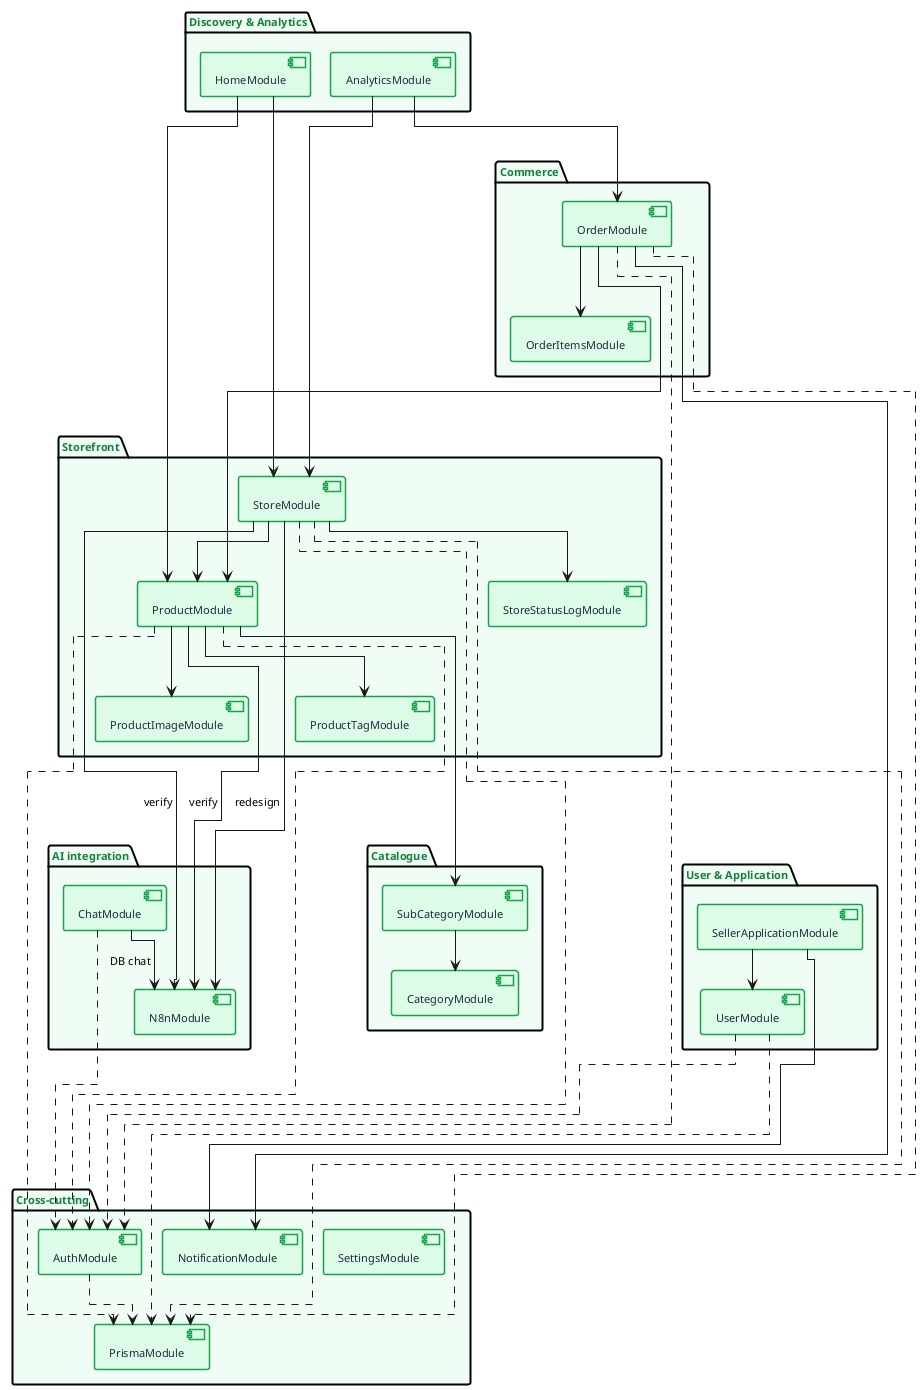

The diagram above was rendered by PlantUML. Its source (embedded in the PNG):
@startuml arch-nestjs
!pragma layout elk

skinparam defaultFontName Helvetica
skinparam defaultFontSize 11
skinparam backgroundColor #FFFFFF

skinparam package {
  BackgroundColor #F0FDF4
  BorderColor #16A34A
  BorderThickness 2
  FontStyle bold
  FontColor #15803D
}
skinparam component {
  BackgroundColor #DCFCE7
  BorderColor #16A34A
  BorderThickness 1.5
  FontColor #1E293B
}

package "Cross-cutting" as Cross #DBEAFE {
  [PrismaModule]     as Prisma
  [AuthModule]       as Auth
  [NotificationModule] as Notif
  [SettingsModule]   as Settings
}

package "User & Application" as UserApp {
  [UserModule]              as User
  [SellerApplicationModule] as SellerApp
}

package "Storefront" as Storefront {
  [StoreModule]          as Store
  [StoreStatusLogModule] as StoreLog
  [ProductModule]        as Product
  [ProductImageModule]   as ProdImg
  [ProductTagModule]     as ProdTag
}

package "Catalogue" as Catalogue {
  [CategoryModule]    as Cat
  [SubCategoryModule] as SubCat
}

package "Commerce" as Commerce {
  [OrderModule]      as Order
  [OrderItemsModule] as OrderItems
}

package "Discovery & Analytics" as Discovery {
  [HomeModule]      as Home
  [AnalyticsModule] as Analytics
}

package "AI integration" as AI #EDE9FE {
  [ChatModule] as Chat
  [N8nModule]  as N8N
}

' Cross-cutting dependencies
User      ..> Prisma
Store     ..> Prisma
Product   ..> Prisma
Order     ..> Prisma
Auth      ..> Prisma

User      ..> Auth
Store     ..> Auth
Product   ..> Auth
Order     ..> Auth
Chat      ..> Auth

' Storefront relationships
Store     --> StoreLog
Store     --> Product
Product   --> ProdImg
Product   --> ProdTag
Product   --> SubCat
SubCat    --> Cat

' Commerce
Order     --> OrderItems
Order     --> Product
Order     --> Notif

' Application flow
SellerApp --> User
SellerApp --> Notif

' Featured / discovery
Home      --> Store
Home      --> Product
Analytics --> Order
Analytics --> Store

' AI flows
Product   --> N8N : verify
Store     --> N8N : verify
Store     --> N8N : redesign
Chat      --> N8N : DB chat

@enduml